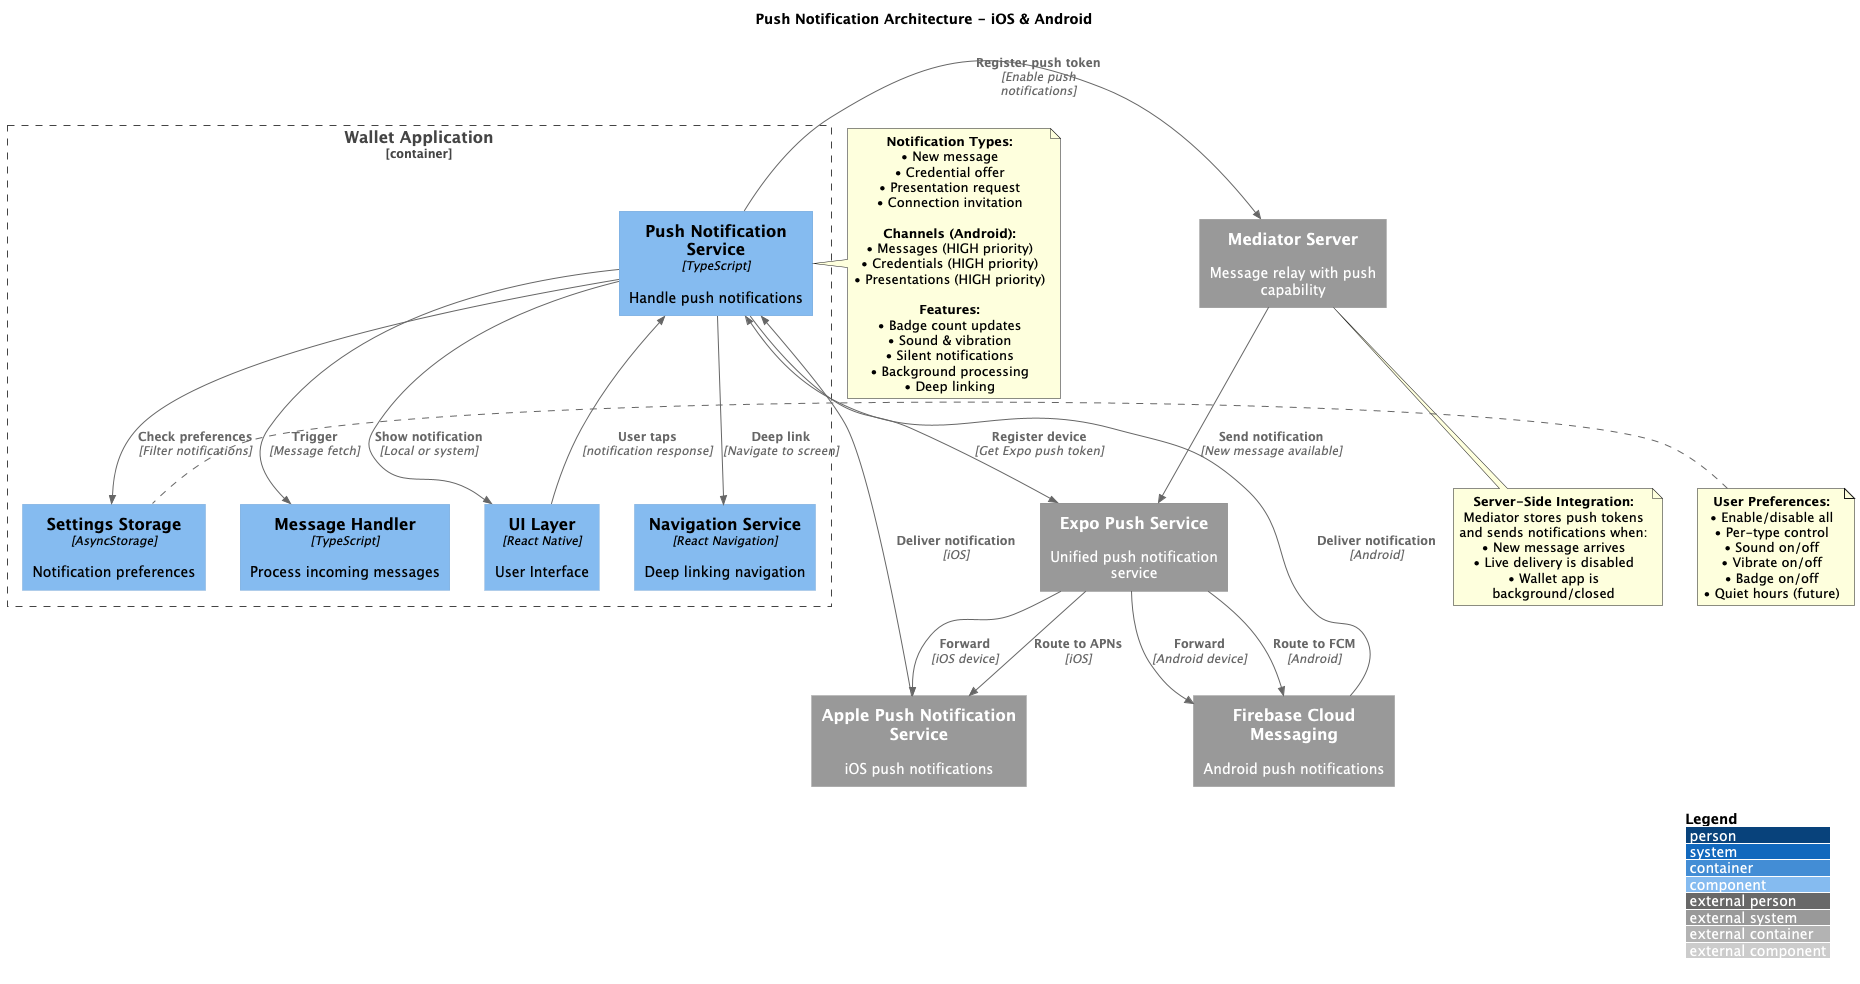

The diagram above was rendered by PlantUML. Its source (embedded in the PNG):
@startuml Push Notification Architecture
!include https://raw.githubusercontent.com/plantuml-stdlib/C4-PlantUML/master/C4_Component.puml

LAYOUT_WITH_LEGEND()

title Push Notification Architecture - iOS & Android

Container_Boundary(wallet, "Wallet Application") {
  Component(ui, "UI Layer", "React Native", "User Interface")
  
  Component(pushService, "Push Notification Service", "TypeScript", "Handle push notifications")
  
  Component(msgHandler, "Message Handler", "TypeScript", "Process incoming messages")
  
  Component(navigation, "Navigation Service", "React Navigation", "Deep linking navigation")
  
  Component(settings, "Settings Storage", "AsyncStorage", "Notification preferences")
}

System_Ext(expo, "Expo Push Service", "Unified push notification service")
System_Ext(fcm, "Firebase Cloud Messaging", "Android push notifications")
System_Ext(apns, "Apple Push Notification Service", "iOS push notifications")
System_Ext(mediator, "Mediator Server", "Message relay with push capability")

' Relationships - Registration
Rel(pushService, expo, "Register device", "Get Expo push token")
Rel(expo, fcm, "Route to FCM", "Android")
Rel(expo, apns, "Route to APNs", "iOS")
Rel(pushService, mediator, "Register push token", "Enable push notifications")

' Relationships - Notification Flow
Rel(mediator, expo, "Send notification", "New message available")
Rel(expo, fcm, "Forward", "Android device")
Rel(expo, apns, "Forward", "iOS device")
Rel(fcm, pushService, "Deliver notification", "Android")
Rel(apns, pushService, "Deliver notification", "iOS")

' Relationships - Handling
Rel(pushService, ui, "Show notification", "Local or system")
Rel(ui, pushService, "User taps", "notification response")
Rel(pushService, navigation, "Deep link", "Navigate to screen")
Rel(pushService, msgHandler, "Trigger", "Message fetch")
Rel(pushService, settings, "Check preferences", "Filter notifications")

note right of pushService
  **Notification Types:**
  • New message
  • Credential offer
  • Presentation request
  • Connection invitation
  
  **Channels (Android):**
  • Messages (HIGH priority)
  • Credentials (HIGH priority)
  • Presentations (HIGH priority)
  
  **Features:**
  • Badge count updates
  • Sound & vibration
  • Silent notifications
  • Background processing
  • Deep linking
end note

note left of settings
  **User Preferences:**
  • Enable/disable all
  • Per-type control
  • Sound on/off
  • Vibrate on/off
  • Badge on/off
  • Quiet hours (future)
end note

note bottom of mediator
  **Server-Side Integration:**
  Mediator stores push tokens
  and sends notifications when:
  • New message arrives
  • Live delivery is disabled
  • Wallet app is background/closed
end note

@enduml